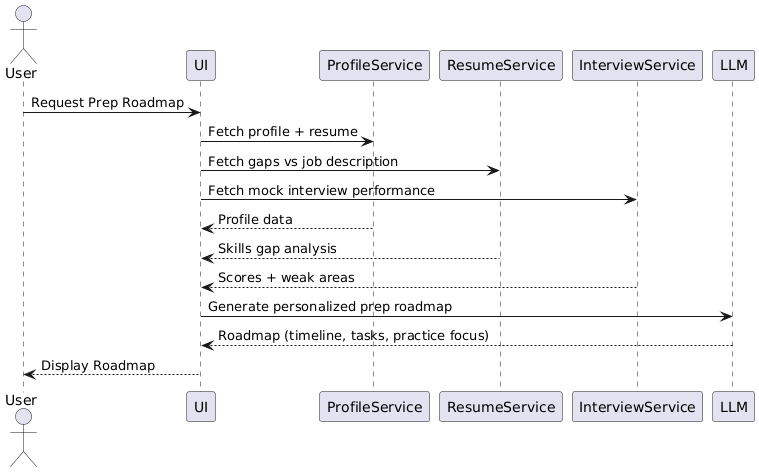

The diagram above was rendered by PlantUML. Its source (embedded in the PNG):
@startuml
actor User
User -> UI: Request Prep Roadmap
UI -> ProfileService: Fetch profile + resume
UI -> ResumeService: Fetch gaps vs job description
UI -> InterviewService: Fetch mock interview performance
ProfileService --> UI: Profile data
ResumeService --> UI: Skills gap analysis
InterviewService --> UI: Scores + weak areas
UI -> LLM: Generate personalized prep roadmap
LLM --> UI: Roadmap (timeline, tasks, practice focus)
UI --> User: Display Roadmap
@enduml